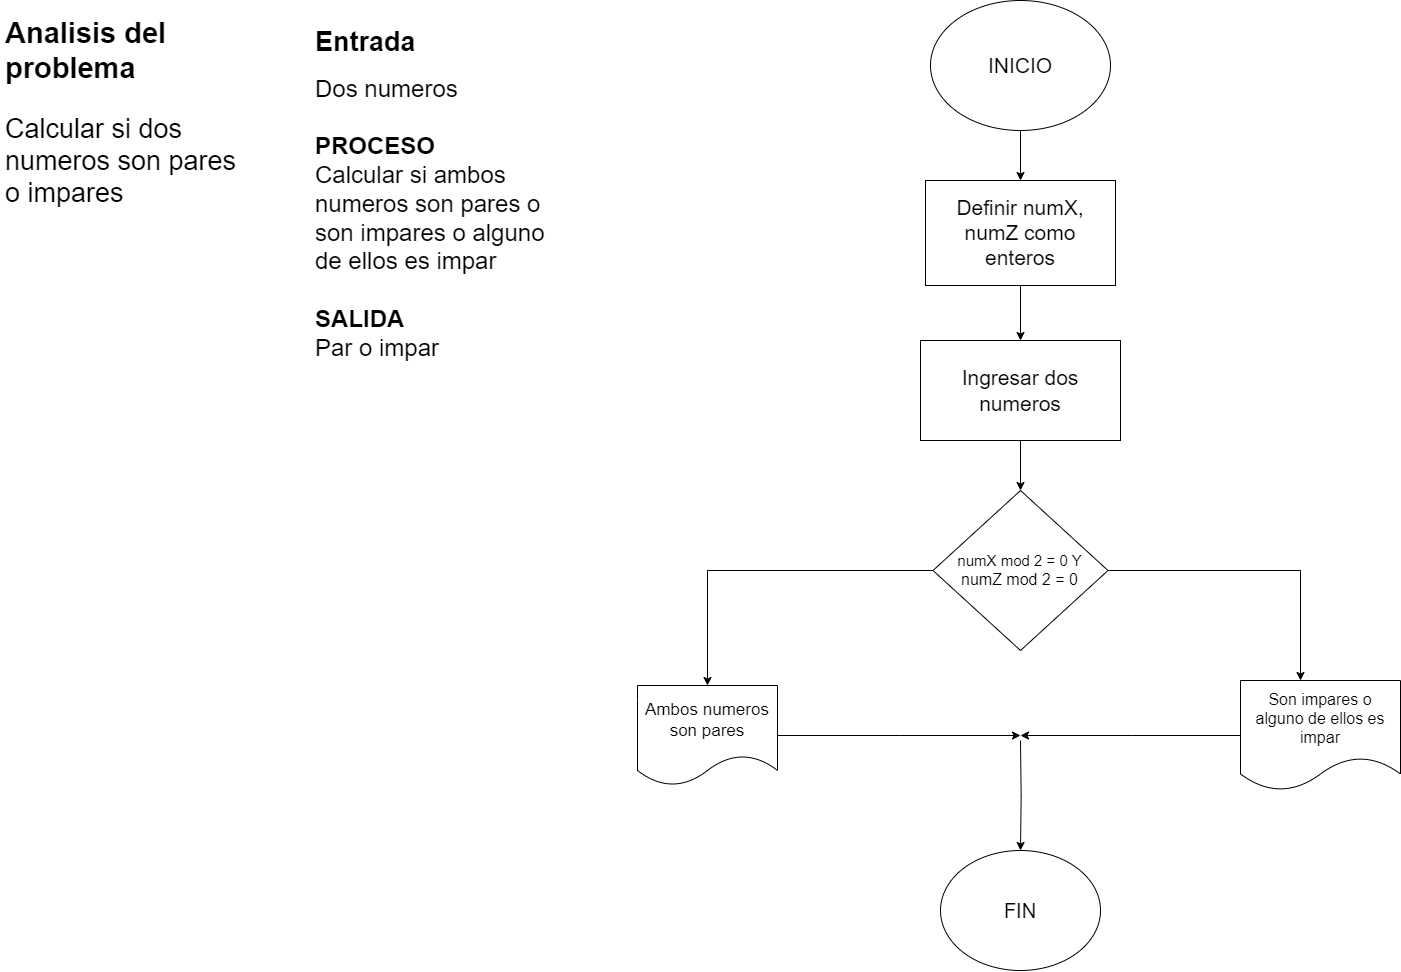

The diagram above was exported from draw.io. Its source (the exported page's mxGraphModel, read from the mxfile embedded in the PNG):
<mxGraphModel dx="2933" dy="1447" grid="1" gridSize="10" guides="1" tooltips="1" connect="1" arrows="1" fold="1" page="1" pageScale="1" pageWidth="1654" pageHeight="2336" math="0" shadow="0">
  <root>
    <mxCell id="0" />
    <mxCell id="1" parent="0" />
    <mxCell id="0_SbmoC_Q-_GwDtRHIpK-1" value="&lt;h1 style=&quot;&quot;&gt;&lt;font style=&quot;font-size: 29px;&quot;&gt;Analisis del problema&lt;/font&gt;&lt;/h1&gt;&lt;p style=&quot;font-size: 27px;&quot;&gt;Calcular si dos numeros son pares o impares&lt;/p&gt;" style="text;html=1;spacing=5;spacingTop=-20;whiteSpace=wrap;overflow=hidden;rounded=0;" vertex="1" parent="1">
      <mxGeometry x="50" y="60" width="260" height="250" as="geometry" />
    </mxCell>
    <mxCell id="0_SbmoC_Q-_GwDtRHIpK-2" value="&lt;h1&gt;&lt;span style=&quot;background-color: initial;&quot;&gt;&lt;font style=&quot;font-size: 27px;&quot;&gt;Entrada&lt;/font&gt;&lt;/span&gt;&lt;br&gt;&lt;/h1&gt;&lt;div&gt;&lt;span style=&quot;font-size: 24px;&quot;&gt;Dos numeros&lt;/span&gt;&lt;/div&gt;&lt;div&gt;&lt;span style=&quot;background-color: initial; font-size: 24px;&quot;&gt;&lt;br&gt;&lt;/span&gt;&lt;/div&gt;&lt;div&gt;&lt;span style=&quot;background-color: initial; font-size: 24px;&quot;&gt;&lt;b&gt;PROCESO&lt;/b&gt;&lt;/span&gt;&lt;/div&gt;&lt;div&gt;&lt;span style=&quot;background-color: initial; font-size: 24px;&quot;&gt;Calcular si ambos numeros son pares o son impares o alguno de ellos es impar&lt;/span&gt;&lt;/div&gt;&lt;div&gt;&lt;span style=&quot;background-color: initial; font-size: 24px;&quot;&gt;&lt;br&gt;&lt;/span&gt;&lt;/div&gt;&lt;div&gt;&lt;span style=&quot;font-size: 24px;&quot;&gt;&lt;b&gt;SALIDA&lt;/b&gt;&lt;/span&gt;&lt;/div&gt;&lt;div&gt;&lt;span style=&quot;background-color: initial; font-size: 24px;&quot;&gt;Par o impar&lt;/span&gt;&lt;/div&gt;" style="text;html=1;spacing=5;spacingTop=-20;whiteSpace=wrap;overflow=hidden;rounded=0;" vertex="1" parent="1">
      <mxGeometry x="360" y="70" width="260" height="370" as="geometry" />
    </mxCell>
    <mxCell id="0_SbmoC_Q-_GwDtRHIpK-5" value="" style="edgeStyle=orthogonalEdgeStyle;rounded=0;orthogonalLoop=1;jettySize=auto;html=1;" edge="1" parent="1" source="0_SbmoC_Q-_GwDtRHIpK-3" target="0_SbmoC_Q-_GwDtRHIpK-4">
      <mxGeometry relative="1" as="geometry" />
    </mxCell>
    <mxCell id="0_SbmoC_Q-_GwDtRHIpK-3" value="&lt;font style=&quot;font-size: 21px;&quot;&gt;&lt;font style=&quot;font-size: 21px;&quot;&gt;I&lt;/font&gt;NICIO&lt;/font&gt;" style="ellipse;whiteSpace=wrap;html=1;" vertex="1" parent="1">
      <mxGeometry x="980" y="50" width="180" height="130" as="geometry" />
    </mxCell>
    <mxCell id="0_SbmoC_Q-_GwDtRHIpK-7" value="" style="edgeStyle=orthogonalEdgeStyle;rounded=0;orthogonalLoop=1;jettySize=auto;html=1;" edge="1" parent="1" source="0_SbmoC_Q-_GwDtRHIpK-4" target="0_SbmoC_Q-_GwDtRHIpK-6">
      <mxGeometry relative="1" as="geometry" />
    </mxCell>
    <mxCell id="0_SbmoC_Q-_GwDtRHIpK-4" value="&lt;font style=&quot;font-size: 21px;&quot;&gt;Definir numX, numZ&amp;nbsp;como &lt;br&gt;enteros&lt;/font&gt;" style="whiteSpace=wrap;html=1;" vertex="1" parent="1">
      <mxGeometry x="975" y="230" width="190" height="105" as="geometry" />
    </mxCell>
    <mxCell id="0_SbmoC_Q-_GwDtRHIpK-9" value="" style="edgeStyle=orthogonalEdgeStyle;rounded=0;orthogonalLoop=1;jettySize=auto;html=1;" edge="1" parent="1" source="0_SbmoC_Q-_GwDtRHIpK-6" target="0_SbmoC_Q-_GwDtRHIpK-8">
      <mxGeometry relative="1" as="geometry" />
    </mxCell>
    <mxCell id="0_SbmoC_Q-_GwDtRHIpK-6" value="&lt;font style=&quot;font-size: 21px;&quot;&gt;Ingresar dos &lt;br&gt;numeros&lt;/font&gt;" style="shape=parallelogram;perimeter=parallelogramPerimeter;whiteSpace=wrap;html=1;fixedSize=1;size=-10;" vertex="1" parent="1">
      <mxGeometry x="970" y="390" width="200" height="100" as="geometry" />
    </mxCell>
    <mxCell id="0_SbmoC_Q-_GwDtRHIpK-11" value="" style="edgeStyle=orthogonalEdgeStyle;rounded=0;orthogonalLoop=1;jettySize=auto;html=1;" edge="1" parent="1" source="0_SbmoC_Q-_GwDtRHIpK-8" target="0_SbmoC_Q-_GwDtRHIpK-10">
      <mxGeometry relative="1" as="geometry">
        <Array as="points">
          <mxPoint x="1350" y="620" />
        </Array>
      </mxGeometry>
    </mxCell>
    <mxCell id="0_SbmoC_Q-_GwDtRHIpK-13" value="" style="edgeStyle=orthogonalEdgeStyle;rounded=0;orthogonalLoop=1;jettySize=auto;html=1;" edge="1" parent="1" source="0_SbmoC_Q-_GwDtRHIpK-8" target="0_SbmoC_Q-_GwDtRHIpK-12">
      <mxGeometry relative="1" as="geometry" />
    </mxCell>
    <mxCell id="0_SbmoC_Q-_GwDtRHIpK-8" value="&lt;font style=&quot;font-size: 15px;&quot;&gt;numX mod 2 = 0 Y &lt;br style=&quot;&quot;&gt;&lt;/font&gt;&lt;font style=&quot;font-size: 16px;&quot;&gt;numZ mod 2 = 0&lt;/font&gt;" style="rhombus;whiteSpace=wrap;html=1;" vertex="1" parent="1">
      <mxGeometry x="982.5" y="540" width="175" height="160" as="geometry" />
    </mxCell>
    <mxCell id="0_SbmoC_Q-_GwDtRHIpK-15" value="" style="edgeStyle=orthogonalEdgeStyle;rounded=0;orthogonalLoop=1;jettySize=auto;html=1;" edge="1" parent="1" target="0_SbmoC_Q-_GwDtRHIpK-14">
      <mxGeometry relative="1" as="geometry">
        <mxPoint x="1070" y="790" as="sourcePoint" />
      </mxGeometry>
    </mxCell>
    <mxCell id="0_SbmoC_Q-_GwDtRHIpK-10" value="&lt;font style=&quot;font-size: 16px;&quot;&gt;Son impares o &lt;br&gt;alguno de ellos es impar&lt;/font&gt;" style="shape=document;whiteSpace=wrap;html=1;boundedLbl=1;" vertex="1" parent="1">
      <mxGeometry x="1290" y="730" width="160" height="110" as="geometry" />
    </mxCell>
    <mxCell id="0_SbmoC_Q-_GwDtRHIpK-17" value="" style="edgeStyle=orthogonalEdgeStyle;rounded=0;orthogonalLoop=1;jettySize=auto;html=1;" edge="1" parent="1" source="0_SbmoC_Q-_GwDtRHIpK-12">
      <mxGeometry relative="1" as="geometry">
        <mxPoint x="1070" y="785" as="targetPoint" />
      </mxGeometry>
    </mxCell>
    <mxCell id="0_SbmoC_Q-_GwDtRHIpK-12" value="&lt;font style=&quot;font-size: 17px;&quot;&gt;Ambos numeros son pares&lt;/font&gt;" style="shape=document;whiteSpace=wrap;html=1;boundedLbl=1;" vertex="1" parent="1">
      <mxGeometry x="687" y="735" width="140" height="100" as="geometry" />
    </mxCell>
    <mxCell id="0_SbmoC_Q-_GwDtRHIpK-14" value="&lt;font style=&quot;font-size: 20px;&quot;&gt;FIN&lt;/font&gt;" style="ellipse;whiteSpace=wrap;html=1;" vertex="1" parent="1">
      <mxGeometry x="990" y="900" width="160" height="120" as="geometry" />
    </mxCell>
    <mxCell id="0_SbmoC_Q-_GwDtRHIpK-18" value="" style="edgeStyle=orthogonalEdgeStyle;rounded=0;orthogonalLoop=1;jettySize=auto;html=1;" edge="1" parent="1" source="0_SbmoC_Q-_GwDtRHIpK-10">
      <mxGeometry relative="1" as="geometry">
        <mxPoint x="1290" y="785" as="sourcePoint" />
        <mxPoint x="1070" y="785" as="targetPoint" />
      </mxGeometry>
    </mxCell>
  </root>
</mxGraphModel>